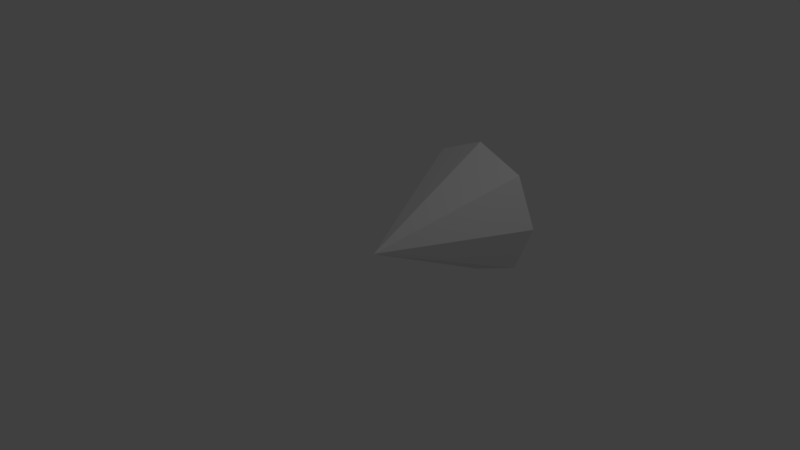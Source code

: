 # Source: BotWave.blend  (saved by Blender 2.77.0; exported with 4.5.12 LTS)
import bpy
from mathutils import Matrix  # noqa: F401  (used for matrix-valued properties, if any)

bpy.ops.wm.read_factory_settings(use_empty=True)
scene = bpy.context.scene
scene.name = 'Scene'

# ---- collections
col_collection_1 = bpy.data.collections.new('Collection 1'); scene.collection.children.link(col_collection_1)

# ---- world
world_world = bpy.data.worlds.new('World'); scene.world = world_world
world_world.color = (0.05088, 0.05088, 0.05088)
world_world.use_sun_shadow = False
world_world.sun_shadow_jitter_overblur = 0.0
world_world.cycles.sampling_method = 'MANUAL'

# ---- cameras
cam_camera = bpy.data.cameras.new('Camera')
cam_camera.clip_end = 100.0
cam_camera.lens = 35.0
cam_camera.sensor_width = 32.0
cam_camera.sensor_height = 18.0
cam_camera.ortho_scale = 7.314
cam_camera.dof.focus_distance = 0.0
cam_camera.dof.aperture_fstop = 128.0

# ---- lights
light_lamp = bpy.data.lights.new('Lamp', 'POINT')
light_lamp.transmission_factor = 0.0
light_lamp.cutoff_distance = 30.0
light_lamp.energy = 100.0
light_lamp.shadow_buffer_clip_start = 1.001
light_lamp.shadow_soft_size = 0.1
light_lamp.shadow_maximum_resolution = 0.006
light_lamp.use_absolute_resolution = True

# ---- meshes
me_cone = bpy.data.meshes.new('Cone')
me_cone.from_pydata([(0.0, 2.0, 1.0), (0.7071, 2.0, 0.7071), (1.0, 2.0, -2.384e-07), (0.7071, 2.0, -0.7071), (-8.742e-08, 2.0, -1.0), (0.0, 0.0, 0.0), (-0.7071, 2.0, -0.7071), (-1.0, 2.0, -1.192e-07), (-0.7071, 2.0, 0.7071)], [], [(0, 5, 1), (1, 5, 2), (2, 5, 3), (3, 5, 4), (4, 5, 6), (6, 5, 7), (7, 5, 8), (8, 5, 0)])
_uv = me_cone.uv_layers.new(name='UVMap')
_uv.uv.foreach_set('vector', [0.5, 1.0, 0.5, 0.5, 0.8536, 0.8536, 0.8536, 0.8536, 0.5, 0.5, 1.0, 0.5, 1.0, 0.5, 0.5, 0.5, 0.8536, 0.1464, 0.8536, 0.1464, 0.5, 0.5, 0.5, -2.038e-08, 0.5, -2.038e-08, 0.5, 0.5, 0.1464, 0.1464, 0.1464, 0.1464, 0.5, 0.5, 0.0, 0.5, 0.0, 0.5, 0.5, 0.5, 0.1464, 0.8536, 0.1464, 0.8536, 0.5, 0.5, 0.5, 1.0])
me_cone.use_remesh_preserve_volume = False
me_cone.use_remesh_preserve_attributes = False
me_cone.use_mirror_vertex_groups = False
me_cone.update()

# ---- objects
ob_cone = bpy.data.objects.new('Cone', me_cone)
ob_lamp = bpy.data.objects.new('Lamp', light_lamp)
ob_camera = bpy.data.objects.new('Camera', cam_camera)

# ---- transforms, parenting, visibility, modifiers, constraints
ob_cone.location = (0.0, 0.0, 0.0)
ob_cone.lineart.crease_threshold = 0.0
ob_lamp.location = (4.076, 1.005, 5.904)
ob_lamp.rotation_euler = (0.6503, 0.05522, 1.866)
ob_lamp.lock_rotations_4d = False
ob_lamp.empty_display_type = 'ARROWS'
ob_lamp.color = (0.0, 0.0, 0.0, 0.0)
ob_lamp.lineart.crease_threshold = 0.0
ob_camera.location = (7.481, -6.508, 5.344)
ob_camera.rotation_euler = (1.109, 0.01082, 0.8149)
ob_camera.lock_rotations_4d = False
ob_camera.empty_display_type = 'ARROWS'
ob_camera.color = (0.0, 0.0, 0.0, 0.0)
ob_camera.display_type = 'WIRE'
ob_camera.lineart.crease_threshold = 0.0

# ---- collection membership
col_collection_1.objects.link(ob_cone)
col_collection_1.objects.link(ob_lamp)
col_collection_1.objects.link(ob_camera)

# ---- scene / render settings (as saved in the file)
scene.camera = ob_camera
scene.frame_start = 1; scene.frame_end = 250; scene.frame_set(1)
scene.render.engine = 'BLENDER_EEVEE_NEXT'
scene.render.resolution_percentage = 50
scene.render.dither_intensity = 0.0
scene.cycles.use_denoising = False
scene.cycles.samples = 128
scene.cycles.sampling_pattern = 'TABULATED_SOBOL'
scene.cycles.light_sampling_threshold = 0.0
scene.cycles.use_adaptive_sampling = False
scene.cycles.use_light_tree = False
scene.cycles.blur_glossy = 0.0
scene.cycles.sample_clamp_indirect = 0.0
scene.view_settings.view_transform = 'Standard'
bpy.context.view_layer.update()

